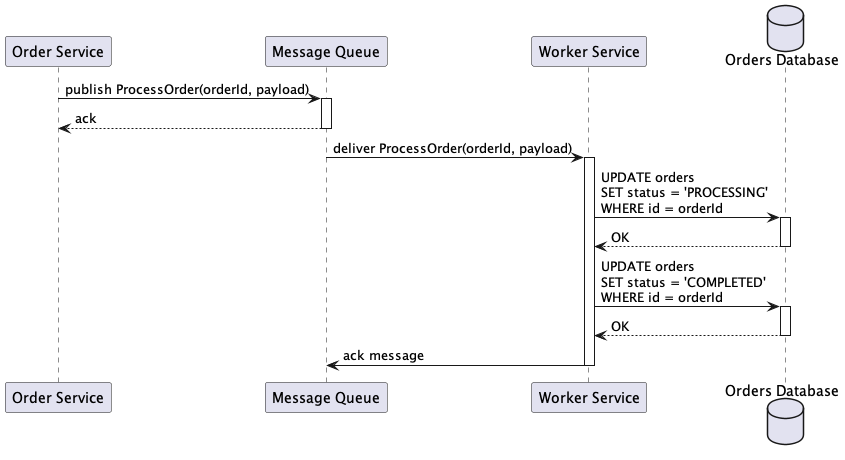

The diagram above was rendered by PlantUML. Its source (embedded in the PNG):
@startuml
participant "Order Service" as OrderService
participant "Message Queue" as MQ
participant "Worker Service" as Worker
database "Orders Database" as DB

OrderService -> MQ : publish ProcessOrder(orderId, payload)
activate MQ
MQ --> OrderService : ack
deactivate MQ

MQ -> Worker : deliver ProcessOrder(orderId, payload)
activate Worker

Worker -> DB : UPDATE orders\nSET status = 'PROCESSING'\nWHERE id = orderId
activate DB
DB --> Worker : OK
deactivate DB

Worker -> DB : UPDATE orders\nSET status = 'COMPLETED'\nWHERE id = orderId
activate DB
DB --> Worker : OK
deactivate DB

Worker -> MQ : ack message
deactivate Worker
@enduml